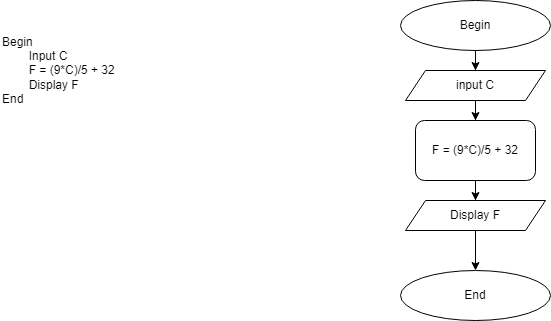

The diagram above was exported from draw.io. Its source (the exported page's mxGraphModel, read from the mxfile embedded in the PNG):
<mxGraphModel dx="942" dy="549" grid="1" gridSize="10" guides="1" tooltips="1" connect="1" arrows="1" fold="1" page="1" pageScale="1" pageWidth="827" pageHeight="1169" math="0" shadow="0">
  <root>
    <mxCell id="0" />
    <mxCell id="1" parent="0" />
    <mxCell id="13F3rKH9QNFqwmFl22xA-1" value="Begin&lt;br&gt;&lt;span style=&quot;white-space: pre;&quot;&gt;&#09;&lt;/span&gt;Input C&lt;br&gt;&lt;span style=&quot;white-space: pre;&quot;&gt;&#09;&lt;/span&gt;F = (9*C)/5 + 32&lt;br&gt;&lt;span style=&quot;white-space: pre;&quot;&gt;&#09;&lt;/span&gt;Display F&lt;br&gt;End&lt;span style=&quot;white-space: pre;&quot;&gt;&#09;&lt;/span&gt;" style="text;html=1;strokeColor=none;fillColor=none;align=left;verticalAlign=middle;whiteSpace=wrap;rounded=0;" parent="1" vertex="1">
      <mxGeometry x="80" y="60" width="190" height="120" as="geometry" />
    </mxCell>
    <mxCell id="13F3rKH9QNFqwmFl22xA-5" style="edgeStyle=orthogonalEdgeStyle;rounded=0;orthogonalLoop=1;jettySize=auto;html=1;" parent="1" source="13F3rKH9QNFqwmFl22xA-2" target="13F3rKH9QNFqwmFl22xA-6" edge="1">
      <mxGeometry relative="1" as="geometry">
        <mxPoint x="555" y="130" as="targetPoint" />
      </mxGeometry>
    </mxCell>
    <mxCell id="13F3rKH9QNFqwmFl22xA-2" value="Begin" style="ellipse;whiteSpace=wrap;html=1;" parent="1" vertex="1">
      <mxGeometry x="480" y="50" width="150" height="50" as="geometry" />
    </mxCell>
    <mxCell id="13F3rKH9QNFqwmFl22xA-4" value="End" style="ellipse;whiteSpace=wrap;html=1;" parent="1" vertex="1">
      <mxGeometry x="480" y="320" width="150" height="50" as="geometry" />
    </mxCell>
    <mxCell id="13F3rKH9QNFqwmFl22xA-9" value="" style="edgeStyle=orthogonalEdgeStyle;rounded=0;orthogonalLoop=1;jettySize=auto;html=1;" parent="1" source="13F3rKH9QNFqwmFl22xA-6" target="13F3rKH9QNFqwmFl22xA-7" edge="1">
      <mxGeometry relative="1" as="geometry" />
    </mxCell>
    <mxCell id="13F3rKH9QNFqwmFl22xA-6" value="input C" style="shape=parallelogram;perimeter=parallelogramPerimeter;whiteSpace=wrap;html=1;fixedSize=1;" parent="1" vertex="1">
      <mxGeometry x="485" y="120" width="140" height="30" as="geometry" />
    </mxCell>
    <mxCell id="13F3rKH9QNFqwmFl22xA-11" value="" style="edgeStyle=orthogonalEdgeStyle;rounded=0;orthogonalLoop=1;jettySize=auto;html=1;" parent="1" source="13F3rKH9QNFqwmFl22xA-7" target="13F3rKH9QNFqwmFl22xA-10" edge="1">
      <mxGeometry relative="1" as="geometry" />
    </mxCell>
    <mxCell id="13F3rKH9QNFqwmFl22xA-7" value="F = (9*C)/5 + 32" style="rounded=1;whiteSpace=wrap;html=1;" parent="1" vertex="1">
      <mxGeometry x="495" y="170" width="120" height="60" as="geometry" />
    </mxCell>
    <mxCell id="13F3rKH9QNFqwmFl22xA-12" value="" style="edgeStyle=orthogonalEdgeStyle;rounded=0;orthogonalLoop=1;jettySize=auto;html=1;" parent="1" source="13F3rKH9QNFqwmFl22xA-10" target="13F3rKH9QNFqwmFl22xA-4" edge="1">
      <mxGeometry relative="1" as="geometry" />
    </mxCell>
    <mxCell id="13F3rKH9QNFqwmFl22xA-10" value="Display F" style="shape=parallelogram;perimeter=parallelogramPerimeter;whiteSpace=wrap;html=1;fixedSize=1;" parent="1" vertex="1">
      <mxGeometry x="485" y="250" width="140" height="30" as="geometry" />
    </mxCell>
  </root>
</mxGraphModel>